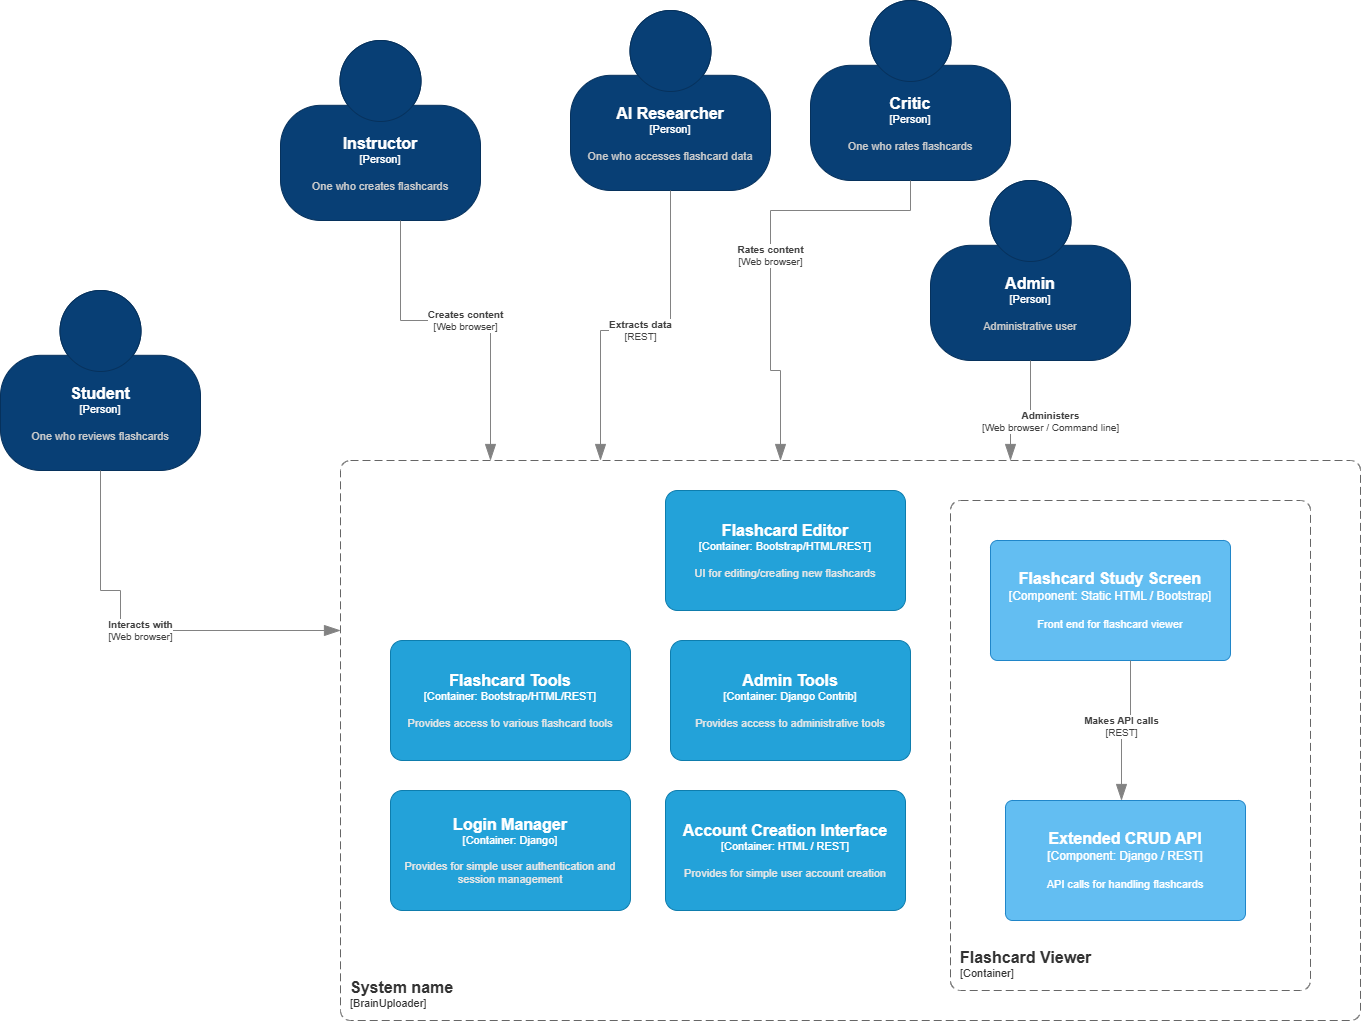

The diagram above was exported from draw.io. Its source (the exported page's mxGraphModel, read from the mxfile embedded in the PNG):
<mxGraphModel dx="943" dy="2023" grid="1" gridSize="10" guides="1" tooltips="1" connect="1" arrows="1" fold="1" page="1" pageScale="1" pageWidth="850" pageHeight="1100" math="0" shadow="0">
  <root>
    <mxCell id="0" />
    <mxCell id="1" parent="0" />
    <object placeholders="1" c4Name="Student" c4Type="Person" c4Description="One who reviews flashcards" label="&lt;font style=&quot;font-size: 16px&quot;&gt;&lt;b&gt;%c4Name%&lt;/b&gt;&lt;/font&gt;&lt;div&gt;[%c4Type%]&lt;/div&gt;&lt;br&gt;&lt;div&gt;&lt;font style=&quot;font-size: 11px&quot;&gt;&lt;font color=&quot;#cccccc&quot;&gt;%c4Description%&lt;/font&gt;&lt;/div&gt;" id="kRtpTgY9d-fXWuKwWc5P-1">
      <mxCell style="html=1;fontSize=11;dashed=0;whiteSpace=wrap;fillColor=#083F75;strokeColor=#06315C;fontColor=#ffffff;shape=mxgraph.c4.person2;align=center;metaEdit=1;points=[[0.5,0,0],[1,0.5,0],[1,0.75,0],[0.75,1,0],[0.5,1,0],[0.25,1,0],[0,0.75,0],[0,0.5,0]];resizable=0;" vertex="1" parent="1">
        <mxGeometry x="1120" y="-20" width="200" height="180" as="geometry" />
      </mxCell>
    </object>
    <object placeholders="1" c4Name="Instructor" c4Type="Person" c4Description="One who creates flashcards" label="&lt;font style=&quot;font-size: 16px&quot;&gt;&lt;b&gt;%c4Name%&lt;/b&gt;&lt;/font&gt;&lt;div&gt;[%c4Type%]&lt;/div&gt;&lt;br&gt;&lt;div&gt;&lt;font style=&quot;font-size: 11px&quot;&gt;&lt;font color=&quot;#cccccc&quot;&gt;%c4Description%&lt;/font&gt;&lt;/div&gt;" id="kRtpTgY9d-fXWuKwWc5P-2">
      <mxCell style="html=1;fontSize=11;dashed=0;whiteSpace=wrap;fillColor=#083F75;strokeColor=#06315C;fontColor=#ffffff;shape=mxgraph.c4.person2;align=center;metaEdit=1;points=[[0.5,0,0],[1,0.5,0],[1,0.75,0],[0.75,1,0],[0.5,1,0],[0.25,1,0],[0,0.75,0],[0,0.5,0]];resizable=0;" vertex="1" parent="1">
        <mxGeometry x="1400" y="-270" width="200" height="180" as="geometry" />
      </mxCell>
    </object>
    <object placeholders="1" c4Name="Critic" c4Type="Person" c4Description="One who rates flashcards" label="&lt;font style=&quot;font-size: 16px&quot;&gt;&lt;b&gt;%c4Name%&lt;/b&gt;&lt;/font&gt;&lt;div&gt;[%c4Type%]&lt;/div&gt;&lt;br&gt;&lt;div&gt;&lt;font style=&quot;font-size: 11px&quot;&gt;&lt;font color=&quot;#cccccc&quot;&gt;%c4Description%&lt;/font&gt;&lt;/div&gt;" id="kRtpTgY9d-fXWuKwWc5P-3">
      <mxCell style="html=1;fontSize=11;dashed=0;whiteSpace=wrap;fillColor=#083F75;strokeColor=#06315C;fontColor=#ffffff;shape=mxgraph.c4.person2;align=center;metaEdit=1;points=[[0.5,0,0],[1,0.5,0],[1,0.75,0],[0.75,1,0],[0.5,1,0],[0.25,1,0],[0,0.75,0],[0,0.5,0]];resizable=0;" vertex="1" parent="1">
        <mxGeometry x="1930" y="-310" width="200" height="180" as="geometry" />
      </mxCell>
    </object>
    <object placeholders="1" c4Name="AI Researcher" c4Type="Person" c4Description="One who accesses flashcard data" label="&lt;font style=&quot;font-size: 16px&quot;&gt;&lt;b&gt;%c4Name%&lt;/b&gt;&lt;/font&gt;&lt;div&gt;[%c4Type%]&lt;/div&gt;&lt;br&gt;&lt;div&gt;&lt;font style=&quot;font-size: 11px&quot;&gt;&lt;font color=&quot;#cccccc&quot;&gt;%c4Description%&lt;/font&gt;&lt;/div&gt;" id="kRtpTgY9d-fXWuKwWc5P-4">
      <mxCell style="html=1;fontSize=11;dashed=0;whiteSpace=wrap;fillColor=#083F75;strokeColor=#06315C;fontColor=#ffffff;shape=mxgraph.c4.person2;align=center;metaEdit=1;points=[[0.5,0,0],[1,0.5,0],[1,0.75,0],[0.75,1,0],[0.5,1,0],[0.25,1,0],[0,0.75,0],[0,0.5,0]];resizable=0;" vertex="1" parent="1">
        <mxGeometry x="1690" y="-300" width="200" height="180" as="geometry" />
      </mxCell>
    </object>
    <object placeholders="1" c4Type="Relationship" c4Technology="Web browser" c4Description="Interacts with" label="&lt;div style=&quot;text-align: left&quot;&gt;&lt;div style=&quot;text-align: center&quot;&gt;&lt;b&gt;%c4Description%&lt;/b&gt;&lt;/div&gt;&lt;div style=&quot;text-align: center&quot;&gt;[%c4Technology%]&lt;/div&gt;&lt;/div&gt;" id="kRtpTgY9d-fXWuKwWc5P-5">
      <mxCell style="endArrow=blockThin;html=1;fontSize=10;fontColor=#404040;strokeWidth=1;endFill=1;strokeColor=#828282;elbow=vertical;metaEdit=1;endSize=14;startSize=14;jumpStyle=arc;jumpSize=16;rounded=0;edgeStyle=orthogonalEdgeStyle;exitX=0.5;exitY=1;exitDx=0;exitDy=0;exitPerimeter=0;" edge="1" parent="1" source="kRtpTgY9d-fXWuKwWc5P-1">
        <mxGeometry width="240" relative="1" as="geometry">
          <mxPoint x="1120" y="230" as="sourcePoint" />
          <mxPoint x="1460" y="320" as="targetPoint" />
          <Array as="points">
            <mxPoint x="1220" y="280" />
            <mxPoint x="1240" y="280" />
            <mxPoint x="1240" y="320" />
          </Array>
        </mxGeometry>
      </mxCell>
    </object>
    <object placeholders="1" c4Type="Relationship" c4Technology="REST" c4Description="Extracts data" label="&lt;div style=&quot;text-align: left&quot;&gt;&lt;div style=&quot;text-align: center&quot;&gt;&lt;b&gt;%c4Description%&lt;/b&gt;&lt;/div&gt;&lt;div style=&quot;text-align: center&quot;&gt;[%c4Technology%]&lt;/div&gt;&lt;/div&gt;" id="kRtpTgY9d-fXWuKwWc5P-6">
      <mxCell style="endArrow=blockThin;html=1;fontSize=10;fontColor=#404040;strokeWidth=1;endFill=1;strokeColor=#828282;elbow=vertical;metaEdit=1;endSize=14;startSize=14;jumpStyle=arc;jumpSize=16;rounded=0;edgeStyle=orthogonalEdgeStyle;" edge="1" parent="1" source="kRtpTgY9d-fXWuKwWc5P-4">
        <mxGeometry width="240" relative="1" as="geometry">
          <mxPoint x="1480" y="430" as="sourcePoint" />
          <mxPoint x="1720" y="150" as="targetPoint" />
          <Array as="points">
            <mxPoint x="1790" y="20" />
            <mxPoint x="1720" y="20" />
          </Array>
        </mxGeometry>
      </mxCell>
    </object>
    <object placeholders="1" c4Type="Relationship" c4Technology="Web browser" c4Description="Creates content" label="&lt;div style=&quot;text-align: left&quot;&gt;&lt;div style=&quot;text-align: center&quot;&gt;&lt;b&gt;%c4Description%&lt;/b&gt;&lt;/div&gt;&lt;div style=&quot;text-align: center&quot;&gt;[%c4Technology%]&lt;/div&gt;&lt;/div&gt;" id="kRtpTgY9d-fXWuKwWc5P-7">
      <mxCell style="endArrow=blockThin;html=1;fontSize=10;fontColor=#404040;strokeWidth=1;endFill=1;strokeColor=#828282;elbow=vertical;metaEdit=1;endSize=14;startSize=14;jumpStyle=arc;jumpSize=16;rounded=0;edgeStyle=orthogonalEdgeStyle;" edge="1" parent="1" source="kRtpTgY9d-fXWuKwWc5P-2">
        <mxGeometry width="240" relative="1" as="geometry">
          <mxPoint x="1485" y="520" as="sourcePoint" />
          <mxPoint x="1610" y="150" as="targetPoint" />
          <Array as="points">
            <mxPoint x="1520" y="10" />
            <mxPoint x="1610" y="10" />
          </Array>
        </mxGeometry>
      </mxCell>
    </object>
    <object placeholders="1" c4Type="Relationship" c4Technology="Web browser" c4Description="Rates content" label="&lt;div style=&quot;text-align: left&quot;&gt;&lt;div style=&quot;text-align: center&quot;&gt;&lt;b&gt;%c4Description%&lt;/b&gt;&lt;/div&gt;&lt;div style=&quot;text-align: center&quot;&gt;[%c4Technology%]&lt;/div&gt;&lt;/div&gt;" id="kRtpTgY9d-fXWuKwWc5P-8">
      <mxCell style="endArrow=blockThin;html=1;fontSize=10;fontColor=#404040;strokeWidth=1;endFill=1;strokeColor=#828282;elbow=vertical;metaEdit=1;endSize=14;startSize=14;jumpStyle=arc;jumpSize=16;rounded=0;edgeStyle=orthogonalEdgeStyle;entryX=1;entryY=0.5;entryDx=0;entryDy=0;entryPerimeter=0;exitX=0.5;exitY=1;exitDx=0;exitDy=0;exitPerimeter=0;" edge="1" parent="1" source="kRtpTgY9d-fXWuKwWc5P-3">
        <mxGeometry width="240" relative="1" as="geometry">
          <mxPoint x="2400" y="-350" as="sourcePoint" />
          <mxPoint x="1900" y="150" as="targetPoint" />
          <Array as="points">
            <mxPoint x="2030" y="-100" />
            <mxPoint x="1890" y="-100" />
            <mxPoint x="1890" y="60" />
            <mxPoint x="1900" y="60" />
          </Array>
        </mxGeometry>
      </mxCell>
    </object>
    <object placeholders="1" c4Name="Admin" c4Type="Person" c4Description="Administrative user" label="&lt;font style=&quot;font-size: 16px&quot;&gt;&lt;b&gt;%c4Name%&lt;/b&gt;&lt;/font&gt;&lt;div&gt;[%c4Type%]&lt;/div&gt;&lt;br&gt;&lt;div&gt;&lt;font style=&quot;font-size: 11px&quot;&gt;&lt;font color=&quot;#cccccc&quot;&gt;%c4Description%&lt;/font&gt;&lt;/div&gt;" id="kRtpTgY9d-fXWuKwWc5P-9">
      <mxCell style="html=1;fontSize=11;dashed=0;whiteSpace=wrap;fillColor=#083F75;strokeColor=#06315C;fontColor=#ffffff;shape=mxgraph.c4.person2;align=center;metaEdit=1;points=[[0.5,0,0],[1,0.5,0],[1,0.75,0],[0.75,1,0],[0.5,1,0],[0.25,1,0],[0,0.75,0],[0,0.5,0]];resizable=0;" vertex="1" parent="1">
        <mxGeometry x="2050" y="-130" width="200" height="180" as="geometry" />
      </mxCell>
    </object>
    <object placeholders="1" c4Type="Relationship" c4Technology="Web browser / Command line" c4Description="Administers" label="&lt;div style=&quot;text-align: left&quot;&gt;&lt;div style=&quot;text-align: center&quot;&gt;&lt;b&gt;%c4Description%&lt;/b&gt;&lt;/div&gt;&lt;div style=&quot;text-align: center&quot;&gt;[%c4Technology%]&lt;/div&gt;&lt;/div&gt;" id="kRtpTgY9d-fXWuKwWc5P-10">
      <mxCell style="endArrow=blockThin;html=1;fontSize=10;fontColor=#404040;strokeWidth=1;endFill=1;strokeColor=#828282;elbow=vertical;metaEdit=1;endSize=14;startSize=14;jumpStyle=arc;jumpSize=16;rounded=0;edgeStyle=orthogonalEdgeStyle;exitX=0.5;exitY=1;exitDx=0;exitDy=0;exitPerimeter=0;" edge="1" parent="1" source="kRtpTgY9d-fXWuKwWc5P-9">
        <mxGeometry x="0.0275" y="20" width="240" relative="1" as="geometry">
          <mxPoint x="3050" y="360" as="sourcePoint" />
          <mxPoint x="2130" y="150" as="targetPoint" />
          <Array as="points">
            <mxPoint x="2150" y="120" />
            <mxPoint x="2130" y="120" />
          </Array>
          <mxPoint as="offset" />
        </mxGeometry>
      </mxCell>
    </object>
    <object placeholders="1" c4Name="System name" c4Type="SystemScopeBoundary" c4Application="BrainUploader" label="&lt;font style=&quot;font-size: 16px&quot;&gt;&lt;b&gt;&lt;div style=&quot;text-align: left&quot;&gt;%c4Name%&lt;/div&gt;&lt;/b&gt;&lt;/font&gt;&lt;div style=&quot;text-align: left&quot;&gt;[%c4Application%]&lt;/div&gt;" id="kRtpTgY9d-fXWuKwWc5P-11">
      <mxCell style="rounded=1;fontSize=11;whiteSpace=wrap;html=1;dashed=1;arcSize=20;fillColor=none;strokeColor=#666666;fontColor=#333333;labelBackgroundColor=none;align=left;verticalAlign=bottom;labelBorderColor=none;spacingTop=0;spacing=10;dashPattern=8 4;metaEdit=1;rotatable=0;perimeter=rectanglePerimeter;noLabel=0;labelPadding=0;allowArrows=0;connectable=0;expand=0;recursiveResize=0;editable=1;pointerEvents=0;absoluteArcSize=1;points=[[0.25,0,0],[0.5,0,0],[0.75,0,0],[1,0.25,0],[1,0.5,0],[1,0.75,0],[0.75,1,0],[0.5,1,0],[0.25,1,0],[0,0.75,0],[0,0.5,0],[0,0.25,0]];" vertex="1" parent="1">
        <mxGeometry x="1460" y="150" width="1020" height="560" as="geometry" />
      </mxCell>
    </object>
    <object placeholders="1" c4Name="Flashcard Editor" c4Type="Container" c4Technology="Bootstrap/HTML/REST" c4Description="UI for editing/creating new flashcards" label="&lt;font style=&quot;font-size: 16px&quot;&gt;&lt;b&gt;%c4Name%&lt;/b&gt;&lt;/font&gt;&lt;div&gt;[%c4Type%: %c4Technology%]&lt;/div&gt;&lt;br&gt;&lt;div&gt;&lt;font style=&quot;font-size: 11px&quot;&gt;&lt;font color=&quot;#E6E6E6&quot;&gt;%c4Description%&lt;/font&gt;&lt;/div&gt;" id="kRtpTgY9d-fXWuKwWc5P-13">
      <mxCell style="rounded=1;whiteSpace=wrap;html=1;fontSize=11;labelBackgroundColor=none;fillColor=#23A2D9;fontColor=#ffffff;align=center;arcSize=10;strokeColor=#0E7DAD;metaEdit=1;resizable=0;points=[[0.25,0,0],[0.5,0,0],[0.75,0,0],[1,0.25,0],[1,0.5,0],[1,0.75,0],[0.75,1,0],[0.5,1,0],[0.25,1,0],[0,0.75,0],[0,0.5,0],[0,0.25,0]];" vertex="1" parent="1">
        <mxGeometry x="1785" y="180" width="240" height="120" as="geometry" />
      </mxCell>
    </object>
    <object placeholders="1" c4Name="Flashcard Tools" c4Type="Container" c4Technology="Bootstrap/HTML/REST" c4Description="Provides access to various flashcard tools" label="&lt;font style=&quot;font-size: 16px&quot;&gt;&lt;b&gt;%c4Name%&lt;/b&gt;&lt;/font&gt;&lt;div&gt;[%c4Type%: %c4Technology%]&lt;/div&gt;&lt;br&gt;&lt;div&gt;&lt;font style=&quot;font-size: 11px&quot;&gt;&lt;font color=&quot;#E6E6E6&quot;&gt;%c4Description%&lt;/font&gt;&lt;/div&gt;" id="kRtpTgY9d-fXWuKwWc5P-14">
      <mxCell style="rounded=1;whiteSpace=wrap;html=1;fontSize=11;labelBackgroundColor=none;fillColor=#23A2D9;fontColor=#ffffff;align=center;arcSize=10;strokeColor=#0E7DAD;metaEdit=1;resizable=0;points=[[0.25,0,0],[0.5,0,0],[0.75,0,0],[1,0.25,0],[1,0.5,0],[1,0.75,0],[0.75,1,0],[0.5,1,0],[0.25,1,0],[0,0.75,0],[0,0.5,0],[0,0.25,0]];" vertex="1" parent="1">
        <mxGeometry x="1510" y="330" width="240" height="120" as="geometry" />
      </mxCell>
    </object>
    <object placeholders="1" c4Name="Admin Tools" c4Type="Container" c4Technology="Django Contrib" c4Description="Provides access to administrative tools" label="&lt;font style=&quot;font-size: 16px&quot;&gt;&lt;b&gt;%c4Name%&lt;/b&gt;&lt;/font&gt;&lt;div&gt;[%c4Type%: %c4Technology%]&lt;/div&gt;&lt;br&gt;&lt;div&gt;&lt;font style=&quot;font-size: 11px&quot;&gt;&lt;font color=&quot;#E6E6E6&quot;&gt;%c4Description%&lt;/font&gt;&lt;/div&gt;" id="kRtpTgY9d-fXWuKwWc5P-15">
      <mxCell style="rounded=1;whiteSpace=wrap;html=1;fontSize=11;labelBackgroundColor=none;fillColor=#23A2D9;fontColor=#ffffff;align=center;arcSize=10;strokeColor=#0E7DAD;metaEdit=1;resizable=0;points=[[0.25,0,0],[0.5,0,0],[0.75,0,0],[1,0.25,0],[1,0.5,0],[1,0.75,0],[0.75,1,0],[0.5,1,0],[0.25,1,0],[0,0.75,0],[0,0.5,0],[0,0.25,0]];" vertex="1" parent="1">
        <mxGeometry x="1790" y="330" width="240" height="120" as="geometry" />
      </mxCell>
    </object>
    <object placeholders="1" c4Name="Login Manager" c4Type="Container" c4Technology="Django" c4Description="Provides for simple user authentication and session management" label="&lt;font style=&quot;font-size: 16px&quot;&gt;&lt;b&gt;%c4Name%&lt;/b&gt;&lt;/font&gt;&lt;div&gt;[%c4Type%: %c4Technology%]&lt;/div&gt;&lt;br&gt;&lt;div&gt;&lt;font style=&quot;font-size: 11px&quot;&gt;&lt;font color=&quot;#E6E6E6&quot;&gt;%c4Description%&lt;/font&gt;&lt;/div&gt;" id="kRtpTgY9d-fXWuKwWc5P-16">
      <mxCell style="rounded=1;whiteSpace=wrap;html=1;fontSize=11;labelBackgroundColor=none;fillColor=#23A2D9;fontColor=#ffffff;align=center;arcSize=10;strokeColor=#0E7DAD;metaEdit=1;resizable=0;points=[[0.25,0,0],[0.5,0,0],[0.75,0,0],[1,0.25,0],[1,0.5,0],[1,0.75,0],[0.75,1,0],[0.5,1,0],[0.25,1,0],[0,0.75,0],[0,0.5,0],[0,0.25,0]];" vertex="1" parent="1">
        <mxGeometry x="1510" y="480" width="240" height="120" as="geometry" />
      </mxCell>
    </object>
    <object placeholders="1" c4Name="Account Creation Interface" c4Type="Container" c4Technology="HTML / REST" c4Description="Provides for simple user account creation" label="&lt;font style=&quot;font-size: 16px&quot;&gt;&lt;b&gt;%c4Name%&lt;/b&gt;&lt;/font&gt;&lt;div&gt;[%c4Type%: %c4Technology%]&lt;/div&gt;&lt;br&gt;&lt;div&gt;&lt;font style=&quot;font-size: 11px&quot;&gt;&lt;font color=&quot;#E6E6E6&quot;&gt;%c4Description%&lt;/font&gt;&lt;/div&gt;" id="kRtpTgY9d-fXWuKwWc5P-17">
      <mxCell style="rounded=1;whiteSpace=wrap;html=1;fontSize=11;labelBackgroundColor=none;fillColor=#23A2D9;fontColor=#ffffff;align=center;arcSize=10;strokeColor=#0E7DAD;metaEdit=1;resizable=0;points=[[0.25,0,0],[0.5,0,0],[0.75,0,0],[1,0.25,0],[1,0.5,0],[1,0.75,0],[0.75,1,0],[0.5,1,0],[0.25,1,0],[0,0.75,0],[0,0.5,0],[0,0.25,0]];" vertex="1" parent="1">
        <mxGeometry x="1785" y="480" width="240" height="120" as="geometry" />
      </mxCell>
    </object>
    <object placeholders="1" c4Name="Flashcard Viewer" c4Type="ContainerScopeBoundary" c4Application="Container" label="&lt;font style=&quot;font-size: 16px&quot;&gt;&lt;b&gt;&lt;div style=&quot;text-align: left&quot;&gt;%c4Name%&lt;/div&gt;&lt;/b&gt;&lt;/font&gt;&lt;div style=&quot;text-align: left&quot;&gt;[%c4Application%]&lt;/div&gt;" id="kRtpTgY9d-fXWuKwWc5P-18">
      <mxCell style="rounded=1;fontSize=11;whiteSpace=wrap;html=1;dashed=1;arcSize=20;fillColor=none;strokeColor=#666666;fontColor=#333333;labelBackgroundColor=none;align=left;verticalAlign=bottom;labelBorderColor=none;spacingTop=0;spacing=10;dashPattern=8 4;metaEdit=1;rotatable=0;perimeter=rectanglePerimeter;noLabel=0;labelPadding=0;allowArrows=0;connectable=0;expand=0;recursiveResize=0;editable=1;pointerEvents=0;absoluteArcSize=1;points=[[0.25,0,0],[0.5,0,0],[0.75,0,0],[1,0.25,0],[1,0.5,0],[1,0.75,0],[0.75,1,0],[0.5,1,0],[0.25,1,0],[0,0.75,0],[0,0.5,0],[0,0.25,0]];" vertex="1" parent="1">
        <mxGeometry x="2070" y="190" width="360" height="490" as="geometry" />
      </mxCell>
    </object>
    <object placeholders="1" c4Name="Flashcard Study Screen" c4Type="Component" c4Technology="Static HTML / Bootstrap" c4Description="Front end for flashcard viewer" label="&lt;font style=&quot;font-size: 16px&quot;&gt;&lt;b&gt;%c4Name%&lt;/b&gt;&lt;/font&gt;&lt;div&gt;[%c4Type%: %c4Technology%]&lt;/div&gt;&lt;br&gt;&lt;div&gt;&lt;font style=&quot;font-size: 11px&quot;&gt;%c4Description%&lt;/font&gt;&lt;/div&gt;" id="kRtpTgY9d-fXWuKwWc5P-19">
      <mxCell style="rounded=1;whiteSpace=wrap;html=1;labelBackgroundColor=none;fillColor=#63BEF2;fontColor=#ffffff;align=center;arcSize=6;strokeColor=#2086C9;metaEdit=1;resizable=0;points=[[0.25,0,0],[0.5,0,0],[0.75,0,0],[1,0.25,0],[1,0.5,0],[1,0.75,0],[0.75,1,0],[0.5,1,0],[0.25,1,0],[0,0.75,0],[0,0.5,0],[0,0.25,0]];" vertex="1" parent="1">
        <mxGeometry x="2110" y="230" width="240" height="120" as="geometry" />
      </mxCell>
    </object>
    <object placeholders="1" c4Name="Extended CRUD API" c4Type="Component" c4Technology="Django / REST" c4Description="API calls for handling flashcards" label="&lt;font style=&quot;font-size: 16px&quot;&gt;&lt;b&gt;%c4Name%&lt;/b&gt;&lt;/font&gt;&lt;div&gt;[%c4Type%: %c4Technology%]&lt;/div&gt;&lt;br&gt;&lt;div&gt;&lt;font style=&quot;font-size: 11px&quot;&gt;%c4Description%&lt;/font&gt;&lt;/div&gt;" id="kRtpTgY9d-fXWuKwWc5P-21">
      <mxCell style="rounded=1;whiteSpace=wrap;html=1;labelBackgroundColor=none;fillColor=#63BEF2;fontColor=#ffffff;align=center;arcSize=6;strokeColor=#2086C9;metaEdit=1;resizable=0;points=[[0.25,0,0],[0.5,0,0],[0.75,0,0],[1,0.25,0],[1,0.5,0],[1,0.75,0],[0.75,1,0],[0.5,1,0],[0.25,1,0],[0,0.75,0],[0,0.5,0],[0,0.25,0]];" vertex="1" parent="1">
        <mxGeometry x="2125" y="490" width="240" height="120" as="geometry" />
      </mxCell>
    </object>
    <object placeholders="1" c4Type="Relationship" c4Technology="REST" c4Description="Makes API calls" label="&lt;div style=&quot;text-align: left&quot;&gt;&lt;div style=&quot;text-align: center&quot;&gt;&lt;b&gt;%c4Description%&lt;/b&gt;&lt;/div&gt;&lt;div style=&quot;text-align: center&quot;&gt;[%c4Technology%]&lt;/div&gt;&lt;/div&gt;" id="tDOifqJ01Ss8-bR3LDP2-1">
      <mxCell style="endArrow=blockThin;html=1;fontSize=10;fontColor=#404040;strokeWidth=1;endFill=1;strokeColor=#828282;elbow=vertical;metaEdit=1;endSize=14;startSize=14;jumpStyle=arc;jumpSize=16;rounded=0;edgeStyle=orthogonalEdgeStyle;" edge="1" parent="1" target="kRtpTgY9d-fXWuKwWc5P-21">
        <mxGeometry width="240" relative="1" as="geometry">
          <mxPoint x="2250" y="350" as="sourcePoint" />
          <mxPoint x="2240" y="470" as="targetPoint" />
          <Array as="points">
            <mxPoint x="2250" y="410" />
            <mxPoint x="2241" y="410" />
          </Array>
        </mxGeometry>
      </mxCell>
    </object>
  </root>
</mxGraphModel>